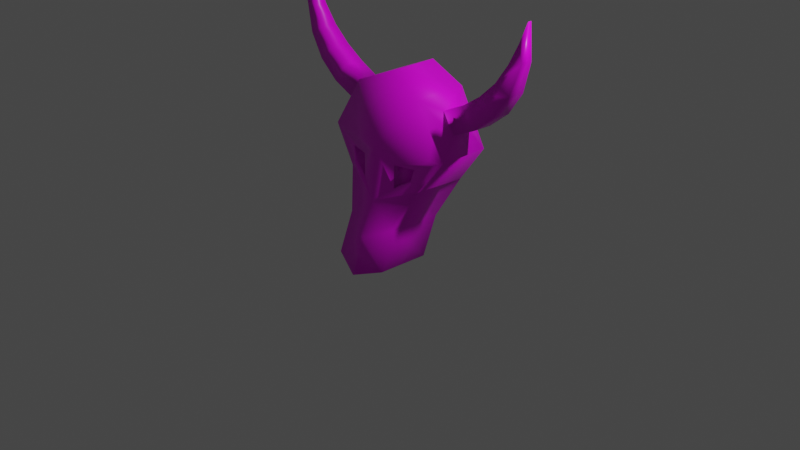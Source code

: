 # Source: Cowskull.blend  (saved by Blender 2.92.15; exported with 4.5.12 LTS)
import bpy
from mathutils import Matrix  # noqa: F401  (used for matrix-valued properties, if any)

bpy.ops.wm.read_factory_settings(use_empty=True)
scene = bpy.context.scene
scene.name = 'Scene'

# ---- collections
col_collection = bpy.data.collections.new('Collection'); scene.collection.children.link(col_collection)

# ---- images (referenced by path relative to the original .blend; pixels are not part of the script)
import os
ASSET_DIR = os.environ.get("B2B_ASSET_DIR", "")  # directory of the original .blend (textures are referenced by path, not embedded)
HERE = os.path.dirname(os.path.abspath(__file__))  # packed textures are extracted next to this script under _unpacked/

def load_image(name, relpath, width, height, colorspace="sRGB"):
    """Load a texture the original file referenced (path relative to the .blend, or extracted next to this script)."""
    p = next((c for c in (os.path.join(HERE, relpath), os.path.join(ASSET_DIR, relpath)) if relpath and os.path.exists(c)), "")
    if p:
        img = bpy.data.images.load(p, check_existing=True)
        img.name = name
    else:  # same state as the original file: an image datablock whose file is absent (Cycles renders it pink)
        img = bpy.data.images.new(name, width, height)
        img.source = "FILE"
        img.filepath = "//" + (relpath or name)
    img.colorspace_settings.name = colorspace
    return img
img_material_001_base_color_png = load_image('Material.001 Base Color.png', 'Material.001 Base Color.png', 1024, 1024, 'sRGB')

# ---- materials (node trees are filled in below, after node groups)
mat_material = bpy.data.materials.new('Material')
mat_material.alpha_threshold = 0.0
mat_material.use_transparent_shadow = False
mat_material.line_color = (0.0, 0.0, 0.0, 1.0)

# ---- material node trees
mat_material.use_nodes = True; mat_material.node_tree.nodes.clear()
_N = mat_material.node_tree.nodes; _L = mat_material.node_tree.links
n0 = _N.new('ShaderNodeOutputMaterial'); n0.name = 'Material Output'; n0.location = (300, 300)
n1 = _N.new('ShaderNodeBsdfPrincipled'); n1.name = 'Principled BSDF'; n1.location = (10, 300)
n1.distribution = 'GGX'
n1.subsurface_method = 'BURLEY'
n1.inputs[2].default_value = 0.4
n1.inputs[3].default_value = 1.45
n1.inputs[27].default_value = (0.0, 0.0, 0.0, 1.0)
n1.inputs[28].default_value = 1.0
n2 = _N.new('ShaderNodeTexImage'); n2.name = 'Image Texture'; n2.location = (-280, 280)
n2.image = img_material_001_base_color_png
_L.new(n1.outputs[0], n0.inputs[0])
_L.new(n2.outputs[0], n1.inputs[0])
n0.is_active_output = True

# ---- world
world_world = bpy.data.worlds.new('World'); scene.world = world_world
world_world.use_nodes = True; world_world.node_tree.nodes.clear()
_N = world_world.node_tree.nodes; _L = world_world.node_tree.links
n0 = _N.new('ShaderNodeOutputWorld'); n0.name = 'World Output'; n0.location = (300, 300)
n1 = _N.new('ShaderNodeBackground'); n1.name = 'Background'; n1.location = (10, 300)
n1.inputs[0].default_value = (0.05088, 0.05088, 0.05088, 1.0)
_L.new(n1.outputs[0], n0.inputs[0])
n0.is_active_output = True
world_world.color = (0.05088, 0.05088, 0.05088)
world_world.use_sun_shadow = False
world_world.sun_shadow_jitter_overblur = 0.0

# ---- cameras
cam_camera = bpy.data.cameras.new('Camera')
cam_camera.clip_end = 100.0
cam_camera.ortho_scale = 7.314

# ---- lights
light_light = bpy.data.lights.new('Light', 'POINT')
light_light.transmission_factor = 0.0
light_light.energy = 1000.0
light_light.shadow_soft_size = 0.1
light_light.shadow_maximum_resolution = 0.006
light_light.use_absolute_resolution = True

# ---- meshes
me_cube = bpy.data.meshes.new('Cube')
me_cube.from_pydata([(0.7473, 0.4114, 0.8754), (0.3091, 0.04588, -0.3176), (0.4254, -0.2084, 0.7332), (0.3083, -0.5236, -0.2996), (0.001569, 0.02079, -0.4993), (0.0, -0.326, 0.877), (0.0, -0.631, -0.4103), (0.0, 0.5153, 0.8792), (0.403, 0.4477, 1.413), (0.404, -0.1512, 1.416), (0.0, -0.07742, 1.585), (0.001103, 0.4509, 1.588), (0.4839, 0.3694, 0.4851), (0.3841, -0.2178, 0.5996), (-0.003462, 0.4082, 0.01783), (0.0, -0.3589, 0.3203), (0.71, 0.2399, 1.103), (0.71, 0.02248, 1.103), (0.5779, 0.2399, 1.312), (0.5779, 0.02248, 1.312), (0.9649, 0.2422, 1.217), (0.9674, 0.01922, 1.224), (0.8083, 0.2414, 1.422), (0.8084, 0.0194, 1.422), (1.187, 0.2366, 1.395), (1.187, 0.02558, 1.405), (1.016, 0.2351, 1.562), (1.016, 0.02452, 1.563), (1.355, 0.2223, 1.636), (1.35, 0.04346, 1.644), (1.185, 0.2222, 1.729), (1.185, 0.03884, 1.73), (1.452, 0.1972, 1.954), (1.448, 0.07608, 1.958), (1.305, 0.2035, 1.922), (1.305, 0.06304, 1.922), (1.454, 0.1636, 2.323), (1.454, 0.1233, 2.323), (1.391, 0.1828, 2.124), (1.391, 0.09244, 2.124), (0.7472, -0.1512, 0.8752), (0.4675, -0.2025, 0.5083), (0.2096, -0.2634, 0.733), (0.2087, -0.2683, 0.4909), (0.3156, 0.2077, 0.08376), (0.307, -0.363, 0.1043), (0.0, 0.2145, -0.2407), (0.0, -0.4949, -0.04499), (0.1858, -0.1746, 0.7323), (0.1849, -0.1795, 0.4902), (0.4017, -0.1196, 0.7325), (0.3603, -0.1289, 0.599)], [], [(4, 1, 3, 6), (12, 0, 40, 41), (14, 7, 0, 12), (42, 43, 49, 48), (40, 0, 16, 17), (8, 11, 10, 9), (5, 40, 9, 10), (0, 7, 11, 8), (45, 41, 15, 47), (46, 14, 12, 44), (44, 12, 41, 45), (19, 17, 21, 23), (0, 8, 18, 16), (8, 9, 19, 18), (9, 40, 17, 19), (22, 23, 27, 26), (18, 19, 23, 22), (16, 18, 22, 20), (17, 16, 20, 21), (24, 26, 30, 28), (20, 22, 26, 24), (21, 20, 24, 25), (23, 21, 25, 27), (31, 29, 33, 35), (25, 24, 28, 29), (27, 25, 29, 31), (26, 27, 31, 30), (32, 34, 38, 36), (30, 31, 35, 34), (28, 30, 34, 32), (29, 28, 32, 33), (37, 36, 38, 39), (33, 32, 36, 37), (35, 33, 37, 39), (34, 35, 39, 38), (42, 2, 40, 5), (2, 13, 41, 40), (43, 42, 5, 15), (13, 43, 15, 41), (1, 44, 45, 3), (4, 46, 44, 1), (3, 45, 47, 6), (51, 50, 48, 49), (43, 13, 51, 49), (13, 2, 50, 51), (2, 42, 48, 50)])
me_cube.polygons.foreach_set('use_smooth', [True] * 46)
_uv = me_cube.uv_layers.new(name='UVMap')
_uv.uv.foreach_set('vector', [0.5396, 0.5317, 0.5696, 0.4098, 0.763, 0.4695, 0.7664, 0.5855, 0.4886, 0.4122, 0.4482, 0.2863, 0.6017, 0.2518, 0.6443, 0.3745, 0.108, 0.107, 0.1107, 0.2668, -0.02862, 0.2672, 0.01847, 0.1942, 0.2973, 0.7271, 0.2965, 0.7446, 0.2965, 0.7446, 0.2973, 0.7271, 0.6017, 0.2518, 0.4482, 0.2863, 0.4808, 0.2128, 0.5402, 0.1994, 0.7517, 0.7824, 0.7517, 0.9379, 0.5641, 0.9364, 0.539, 0.781, 0.539, 0.2591, 0.2677, 0.2435, 0.3981, 0.05707, 0.539, 0.0, -0.02862, 0.2672, 0.1107, 0.2668, 0.1107, 0.3973, 0.03634, 0.3659, 0.4962, 0.3279, 0.383, 0.2058, 0.575, 0.2154, 0.6273, 0.3436, 0.1037, 0.05775, 0.108, 0.107, 0.01847, 0.1942, 0.04604, 0.1184, 0.5583, 0.5218, 0.4886, 0.4122, 0.6443, 0.3745, 0.7136, 0.4841, 0.3089, 0.7728, 0.3, 0.7755, 0.2958, 0.7659, 0.3052, 0.7642, 0.7404, 0.587, 0.7517, 0.7824, 0.6784, 0.7102, 0.6791, 0.6349, 0.7517, 0.7824, 0.539, 0.781, 0.6012, 0.7096, 0.6784, 0.7102, 0.539, 0.781, 0.5406, 0.5855, 0.6018, 0.6344, 0.6012, 0.7096, 0.3175, 0.7112, 0.3091, 0.7112, 0.3093, 0.7024, 0.3173, 0.7024, 0.3174, 0.7196, 0.3092, 0.7196, 0.3091, 0.7112, 0.3175, 0.7112, 0.3003, 0.6695, 0.3091, 0.6721, 0.3054, 0.681, 0.2959, 0.679, 0.3173, 0.7735, 0.3091, 0.7735, 0.3089, 0.7634, 0.3173, 0.7632, 0.294, 0.6896, 0.303, 0.6901, 0.3023, 0.699, 0.2952, 0.7006, 0.2959, 0.679, 0.3054, 0.681, 0.303, 0.6901, 0.294, 0.6896, 0.3173, 0.7632, 0.3089, 0.7634, 0.3091, 0.7527, 0.3171, 0.7525, 0.3052, 0.7642, 0.2958, 0.7659, 0.294, 0.7555, 0.3027, 0.7552, 0.3021, 0.7463, 0.2953, 0.7447, 0.3002, 0.7333, 0.3034, 0.7378, 0.3171, 0.7525, 0.3091, 0.7527, 0.3098, 0.7421, 0.3165, 0.742, 0.3027, 0.7552, 0.294, 0.7555, 0.2953, 0.7447, 0.3021, 0.7463, 0.3173, 0.7024, 0.3093, 0.7024, 0.3099, 0.6936, 0.3168, 0.6936, 0.3002, 0.712, 0.3036, 0.7075, 0.3061, 0.7153, 0.3091, 0.7226, 0.3168, 0.6936, 0.3099, 0.6936, 0.3108, 0.6851, 0.3161, 0.6851, 0.2952, 0.7006, 0.3023, 0.699, 0.3036, 0.7075, 0.3002, 0.712, 0.3165, 0.742, 0.3098, 0.7421, 0.311, 0.7316, 0.3155, 0.7316, 0.313, 0.6695, 0.3146, 0.6695, 0.3153, 0.677, 0.3119, 0.677, 0.3155, 0.7316, 0.311, 0.7316, 0.3126, 0.7226, 0.3141, 0.7226, 0.3034, 0.7378, 0.3002, 0.7333, 0.3089, 0.7226, 0.3059, 0.7299, 0.3161, 0.6851, 0.3108, 0.6851, 0.3119, 0.677, 0.3153, 0.677, 0.4595, 0.3049, 0.3809, 0.2999, 0.2677, 0.2435, 0.539, 0.2591, 0.3809, 0.2999, 0.3934, 0.348, 0.3616, 0.3786, 0.2677, 0.2435, 0.4556, 0.3905, 0.4595, 0.3049, 0.539, 0.2591, 0.5304, 0.4568, 0.3934, 0.348, 0.4556, 0.3905, 0.5304, 0.4568, 0.3616, 0.3786, 0.5696, 0.4098, 0.5481, 0.3044, 0.7414, 0.3657, 0.763, 0.4695, 0.09971, 0.008537, 0.1037, 0.05775, 0.04604, 0.1184, 0.04384, 0.04304, 0.5543, 0.47, 0.4962, 0.3279, 0.6273, 0.3436, 0.6796, 0.4718, 0.09871, 0.296, 0.1034, 0.2702, 0.14, 0.2901, 0.1189, 0.3303, 0.2965, 0.7446, 0.2839, 0.7359, 0.2839, 0.7359, 0.2965, 0.7446, 0.2839, 0.7359, 0.2813, 0.7261, 0.2813, 0.7261, 0.2839, 0.7359, 0.2813, 0.7261, 0.2973, 0.7271, 0.2973, 0.7271, 0.2813, 0.7261])
me_cube.materials.append(mat_material)
me_cube.use_remesh_preserve_volume = False
me_cube.use_remesh_preserve_attributes = False
me_cube.use_mirror_vertex_groups = False
me_cube.update()

# ---- objects
ob_cube = bpy.data.objects.new('Cube', me_cube)
ob_light = bpy.data.objects.new('Light', light_light)
ob_camera = bpy.data.objects.new('Camera', cam_camera)

# ---- transforms, parenting, visibility, modifiers, constraints
ob_cube.location = (0.0, 0.0, 0.0)
ob_cube.lock_rotations_4d = False
ob_cube.empty_display_type = 'ARROWS'
ob_cube.lineart.crease_threshold = 0.0
_m = ob_cube.modifiers.new('Mirror', 'MIRROR')
_m.use_clip = True
ob_light.location = (4.076, 1.005, 5.904)
ob_light.rotation_euler = (0.6503, 0.05522, 1.866)
ob_light.lock_rotations_4d = False
ob_light.empty_display_type = 'ARROWS'
ob_light.color = (0.0, 0.0, 0.0, 0.0)
ob_light.lineart.crease_threshold = 0.0
ob_camera.location = (7.359, -6.926, 4.958)
ob_camera.rotation_euler = (1.109, 0.0, 0.8149)
ob_camera.lock_rotations_4d = False
ob_camera.empty_display_type = 'ARROWS'
ob_camera.color = (0.0, 0.0, 0.0, 0.0)
ob_camera.display_type = 'WIRE'
ob_camera.lineart.crease_threshold = 0.0

# ---- collection membership
col_collection.objects.link(ob_cube)
col_collection.objects.link(ob_light)
col_collection.objects.link(ob_camera)

# ---- scene / render settings (as saved in the file)
scene.camera = ob_camera
scene.frame_start = 1; scene.frame_end = 250; scene.frame_set(1)
scene.render.engine = 'BLENDER_EEVEE_NEXT'
scene.cycles.use_denoising = False
scene.cycles.samples = 128
scene.cycles.sampling_pattern = 'TABULATED_SOBOL'
scene.cycles.use_adaptive_sampling = False
scene.cycles.use_light_tree = False
scene.view_settings.view_transform = 'Filmic'
bpy.context.view_layer.update()
